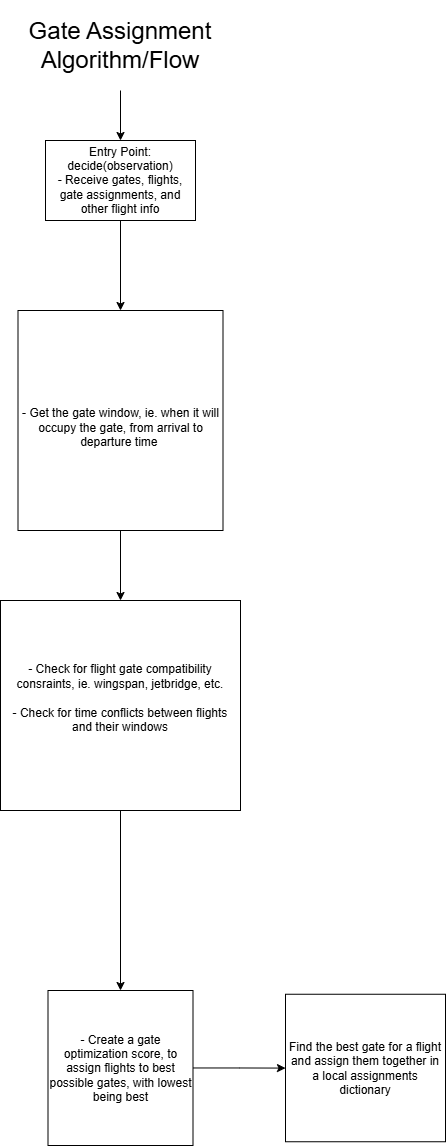

The diagram above was exported from draw.io. Its source (the exported page's mxGraphModel, read from the mxfile embedded in the PNG):
<mxGraphModel dx="911" dy="545" grid="1" gridSize="10" guides="1" tooltips="1" connect="1" arrows="1" fold="1" page="1" pageScale="1" pageWidth="850" pageHeight="1100" math="0" shadow="0">
  <root>
    <mxCell id="0" />
    <mxCell id="1" parent="0" />
    <mxCell id="2s8OKEfG3MHaTR-buhoW-5" edge="1" parent="1" source="2s8OKEfG3MHaTR-buhoW-2" style="edgeStyle=orthogonalEdgeStyle;rounded=0;orthogonalLoop=1;jettySize=auto;html=1;" target="2s8OKEfG3MHaTR-buhoW-3" value="">
      <mxGeometry relative="1" as="geometry" />
    </mxCell>
    <mxCell id="2s8OKEfG3MHaTR-buhoW-2" parent="1" style="text;html=1;whiteSpace=wrap;strokeColor=none;fillColor=none;align=center;verticalAlign=middle;rounded=0;fontSize=24;" value="Gate Assignment Algorithm/Flow" vertex="1">
      <mxGeometry height="90" width="230" x="290" y="50" as="geometry" />
    </mxCell>
    <mxCell id="2s8OKEfG3MHaTR-buhoW-7" edge="1" parent="1" source="2s8OKEfG3MHaTR-buhoW-3" style="edgeStyle=orthogonalEdgeStyle;rounded=0;orthogonalLoop=1;jettySize=auto;html=1;" target="2s8OKEfG3MHaTR-buhoW-6" value="">
      <mxGeometry relative="1" as="geometry" />
    </mxCell>
    <mxCell id="2s8OKEfG3MHaTR-buhoW-3" parent="1" style="rounded=0;whiteSpace=wrap;html=1;" value="Entry Point: decide(observation)&lt;div&gt;- Receive gates, flights, gate assignments, and other flight info&lt;/div&gt;" vertex="1">
      <mxGeometry height="80" width="150" x="330" y="190" as="geometry" />
    </mxCell>
    <mxCell id="2s8OKEfG3MHaTR-buhoW-9" edge="1" parent="1" source="2s8OKEfG3MHaTR-buhoW-6" style="edgeStyle=orthogonalEdgeStyle;rounded=0;orthogonalLoop=1;jettySize=auto;html=1;" target="2s8OKEfG3MHaTR-buhoW-8" value="">
      <mxGeometry relative="1" as="geometry" />
    </mxCell>
    <mxCell id="2s8OKEfG3MHaTR-buhoW-6" parent="1" style="whiteSpace=wrap;html=1;rounded=0;" value="&lt;br&gt;&lt;div&gt;- Get the gate window, ie. when it will occupy the gate, from arrival to departure time&amp;nbsp;&lt;/div&gt;" vertex="1">
      <mxGeometry height="220" width="205" x="302.5" y="360" as="geometry" />
    </mxCell>
    <mxCell id="2s8OKEfG3MHaTR-buhoW-11" edge="1" parent="1" source="2s8OKEfG3MHaTR-buhoW-8" style="edgeStyle=orthogonalEdgeStyle;rounded=0;orthogonalLoop=1;jettySize=auto;html=1;" target="2s8OKEfG3MHaTR-buhoW-10" value="">
      <mxGeometry relative="1" as="geometry" />
    </mxCell>
    <mxCell id="2s8OKEfG3MHaTR-buhoW-8" parent="1" style="whiteSpace=wrap;html=1;rounded=0;" value="- Check for flight gate compatibility consraints, ie. wingspan, jetbridge, etc.&lt;div&gt;&lt;br&gt;&lt;div&gt;- Check for time conflicts between flights and their windows&lt;br&gt;&lt;div&gt;&lt;br&gt;&lt;/div&gt;&lt;/div&gt;&lt;/div&gt;" vertex="1">
      <mxGeometry height="210" width="240" x="285" y="650" as="geometry" />
    </mxCell>
    <mxCell id="2s8OKEfG3MHaTR-buhoW-13" edge="1" parent="1" source="2s8OKEfG3MHaTR-buhoW-10" style="edgeStyle=orthogonalEdgeStyle;rounded=0;orthogonalLoop=1;jettySize=auto;html=1;" target="2s8OKEfG3MHaTR-buhoW-12" value="">
      <mxGeometry relative="1" as="geometry" />
    </mxCell>
    <mxCell id="2s8OKEfG3MHaTR-buhoW-10" parent="1" style="whiteSpace=wrap;html=1;rounded=0;" value="- Create a gate optimization score, to assign flights to best possible gates, with lowest being best" vertex="1">
      <mxGeometry height="155" width="145" x="332.5" y="1040" as="geometry" />
    </mxCell>
    <mxCell id="2s8OKEfG3MHaTR-buhoW-12" parent="1" style="whiteSpace=wrap;html=1;rounded=0;" value="Find the best gate for a flight and assign them together in a local assignments dictionary" vertex="1">
      <mxGeometry height="147.5" width="160" x="570" y="1043.75" as="geometry" />
    </mxCell>
  </root>
</mxGraphModel>